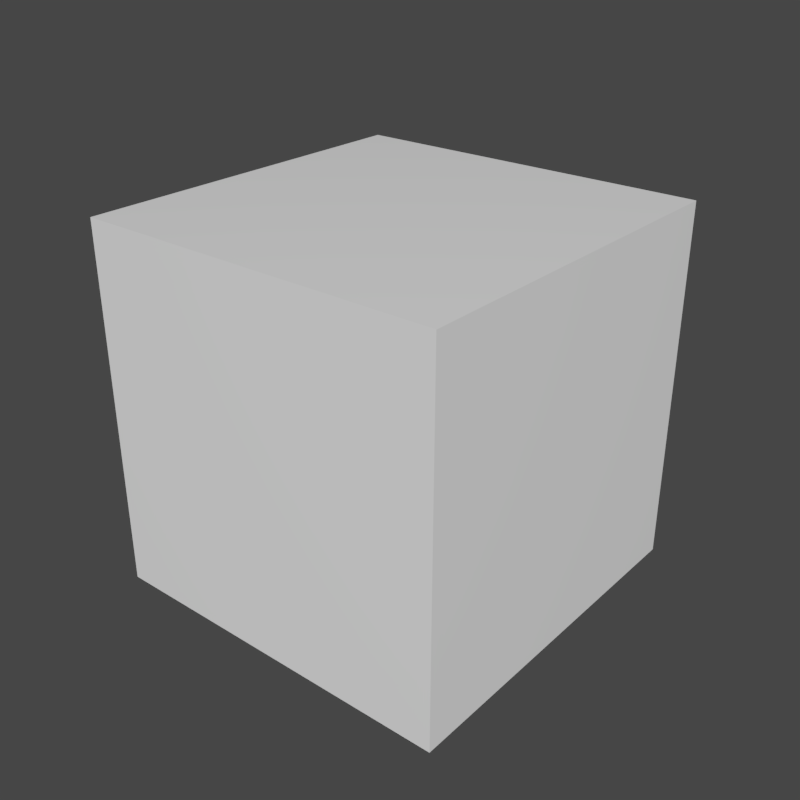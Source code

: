 # Source: library.blend  (saved by Blender 2.79.4; exported with 4.5.12 LTS)
import bpy
from mathutils import Matrix  # noqa: F401  (used for matrix-valued properties, if any)

bpy.ops.wm.read_factory_settings(use_empty=True)
scene = bpy.context.scene
scene.name = 'Scene'

# ---- collections
col_collection_1 = bpy.data.collections.new('Collection 1'); scene.collection.children.link(col_collection_1)

# ---- materials (node trees are filled in below, after node groups)
mat_pbr = bpy.data.materials.new('PBR')
mat_pbr.alpha_threshold = 0.0
mat_pbr.roughness = 0.5

# ---- node groups
ng_owm__unpack_pbr = bpy.data.node_groups.new('OWM: Unpack PBR', 'ShaderNodeTree')
_s = ng_owm__unpack_pbr.interface.new_socket(name='Metalness', in_out='OUTPUT', socket_type='NodeSocketFloat')
_s.min_value = 0.0
_s.max_value = 0.0
_s = ng_owm__unpack_pbr.interface.new_socket(name='Specular', in_out='OUTPUT', socket_type='NodeSocketFloat')
_s.min_value = 0.0
_s.max_value = 0.0
_s = ng_owm__unpack_pbr.interface.new_socket(name='Roughness', in_out='OUTPUT', socket_type='NodeSocketFloat')
_s.min_value = 0.0
_s.max_value = 0.0
_s = ng_owm__unpack_pbr.interface.new_socket(name='Sheen', in_out='OUTPUT', socket_type='NodeSocketFloat')
_s.min_value = 0.0
_s.max_value = 0.0
_s = ng_owm__unpack_pbr.interface.new_socket(name='Packed PBR', in_out='INPUT', socket_type='NodeSocketColor')
_s.default_value = (1.0, 1.0, 1.0, 1.0)
_N = ng_owm__unpack_pbr.nodes; _L = ng_owm__unpack_pbr.links
n0 = _N.new('ShaderNodeSeparateColor'); n0.name = 'Separate RGB'; n0.location = (-722, -71)
n1 = _N.new('ShaderNodeGamma'); n1.name = 'Gamma.001'; n1.location = (-412, 51)
n1.inputs[1].default_value = 2.2
n2 = _N.new('ShaderNodeMath'); n2.name = 'Math.009'; n2.location = (-179, 210)
n2.operation = 'GREATER_THAN'
n3 = _N.new('ShaderNodeMath'); n3.name = 'Math.008'; n3.location = (-208, -87)
n3.operation = 'SUBTRACT'
n3.inputs[0].default_value = 1.0
n4 = _N.new('NodeGroupInput'); n4.name = 'Group Input'; n4.location = (-1018, -82)
n5 = _N.new('NodeGroupOutput'); n5.name = 'Group Output'; n5.location = (769, 277)
n6 = _N.new('ShaderNodeMath'); n6.name = 'Math.011'; n6.location = (268, 47)
n6.operation = 'MULTIPLY'
n7 = _N.new('ShaderNodeMath'); n7.name = 'Math.013'; n7.location = (275, 308)
n7.operation = 'MULTIPLY'
n8 = _N.new('ShaderNodeMath'); n8.name = 'Math.010'; n8.location = (32, 48)
n8.operation = 'SUBTRACT'
n8.inputs[0].default_value = 1.0
n9 = _N.new('ShaderNodeMath'); n9.name = 'Math.014'; n9.location = (52, 258)
n9.operation = 'SUBTRACT'
n10 = _N.new('ShaderNodeMath'); n10.name = 'Math.012'; n10.location = (481, 52)
n10.operation = 'MULTIPLY'
n10.use_clamp = True
n10.inputs[1].default_value = 2.0
n11 = _N.new('ShaderNodeMath'); n11.name = 'Math.015'; n11.location = (494, 306)
n11.operation = 'MULTIPLY'
n11.use_clamp = True
n11.inputs[1].default_value = 2.0
_L.new(n0.outputs[0], n1.inputs[0])
_L.new(n0.outputs[1], n3.inputs[1])
_L.new(n4.outputs[0], n0.inputs[0])
_L.new(n3.outputs[0], n5.inputs[2])
_L.new(n0.outputs[2], n5.inputs[3])
_L.new(n1.outputs[0], n2.inputs[0])
_L.new(n2.outputs[0], n8.inputs[1])
_L.new(n8.outputs[0], n6.inputs[0])
_L.new(n6.outputs[0], n10.inputs[0])
_L.new(n1.outputs[0], n6.inputs[1])
_L.new(n10.outputs[0], n5.inputs[1])
_L.new(n7.outputs[0], n11.inputs[0])
_L.new(n2.outputs[0], n7.inputs[0])
_L.new(n1.outputs[0], n9.inputs[0])
_L.new(n9.outputs[0], n7.inputs[1])
_L.new(n11.outputs[0], n5.inputs[0])
n5.is_active_output = True
ng_owm__unpack_rg_normal = bpy.data.node_groups.new('OWM: Unpack RG Normal', 'ShaderNodeTree')
_s = ng_owm__unpack_rg_normal.interface.new_socket(name='Normal', in_out='OUTPUT', socket_type='NodeSocketVector')
_s.min_value = 0.0
_s.max_value = 0.0
_s = ng_owm__unpack_rg_normal.interface.new_socket(name='RG Packed Normal', in_out='INPUT', socket_type='NodeSocketVector')
_s.min_value = -1e+04
_s.max_value = 1e+04
_N = ng_owm__unpack_rg_normal.nodes; _L = ng_owm__unpack_rg_normal.links
n0 = _N.new('ShaderNodeMath'); n0.name = 'Math.002'; n0.location = (-790, -123)
n0.operation = 'MULTIPLY'
n0.inputs[1].default_value = 2.0
n1 = _N.new('ShaderNodeMath'); n1.name = 'Math.003'; n1.location = (-619, -127)
n1.operation = 'SUBTRACT'
n1.inputs[1].default_value = 1.0
n2 = _N.new('ShaderNodeMath'); n2.name = 'Math'; n2.location = (-788, 43)
n2.operation = 'MULTIPLY'
n2.inputs[1].default_value = 2.0
n3 = _N.new('ShaderNodeMath'); n3.name = 'Math.001'; n3.location = (-616, 46)
n3.operation = 'SUBTRACT'
n3.inputs[1].default_value = 1.0
n4 = _N.new('ShaderNodeMath'); n4.name = 'Math.006'; n4.location = (-452, -126)
n4.operation = 'MULTIPLY'
n5 = _N.new('ShaderNodeMath'); n5.name = 'Math.005'; n5.location = (-448, 49)
n5.operation = 'MULTIPLY'
n6 = _N.new('ShaderNodeMath'); n6.name = 'Math.007'; n6.location = (-113, -28)
n6.operation = 'SUBTRACT'
n6.inputs[0].default_value = 1.0
n7 = _N.new('ShaderNodeMath'); n7.name = 'Math.012'; n7.location = (437, -30)
n7.inputs[0].default_value = 1.0
n8 = _N.new('ShaderNodeMath'); n8.name = 'Math.013'; n8.location = (617, -25)
n8.operation = 'DIVIDE'
n8.inputs[1].default_value = 2.0
n9 = _N.new('ShaderNodeMath'); n9.name = 'Math.011'; n9.location = (799, -22)
n9.operation = 'MAXIMUM'
n9.inputs[1].default_value = 0.0
n10 = _N.new('ShaderNodeMath'); n10.name = 'Math.010'; n10.location = (253, -29)
n10.operation = 'MULTIPLY'
n11 = _N.new('ShaderNodeMath'); n11.name = 'Math.008'; n11.location = (-279, -28)
n11.operation = 'SUBTRACT'
n12 = _N.new('ShaderNodeMath'); n12.name = 'Math.014'; n12.location = (976, -22)
n12.operation = 'MINIMUM'
n12.inputs[0].default_value = 1.0
n13 = _N.new('ShaderNodeMath'); n13.name = 'Math.009'; n13.location = (85, 116)
n13.operation = 'GREATER_THAN'
n13.inputs[1].default_value = 0.0
n14 = _N.new('ShaderNodeCombineXYZ'); n14.name = 'Combine XYZ'; n14.location = (1286, 105)
n15 = _N.new('NodeGroupInput'); n15.name = 'Group Input'; n15.location = (-1486, 0)
n16 = _N.new('NodeGroupOutput'); n16.name = 'Group Output'; n16.location = (1486, 0)
n17 = _N.new('ShaderNodeSeparateXYZ'); n17.name = 'Separate XYZ'; n17.location = (-1286, 127)
n17.width = 122
_L.new(n17.outputs[0], n14.inputs[0])
_L.new(n2.outputs[0], n3.inputs[0])
_L.new(n0.outputs[0], n1.inputs[0])
_L.new(n17.outputs[0], n2.inputs[0])
_L.new(n3.outputs[0], n5.inputs[0])
_L.new(n3.outputs[0], n5.inputs[1])
_L.new(n1.outputs[0], n4.inputs[0])
_L.new(n1.outputs[0], n4.inputs[1])
_L.new(n11.outputs[0], n6.inputs[1])
_L.new(n4.outputs[0], n11.inputs[1])
_L.new(n5.outputs[0], n11.inputs[0])
_L.new(n6.outputs[0], n13.inputs[0])
_L.new(n6.outputs[0], n10.inputs[1])
_L.new(n10.outputs[0], n7.inputs[1])
_L.new(n7.outputs[0], n8.inputs[0])
_L.new(n8.outputs[0], n9.inputs[0])
_L.new(n9.outputs[0], n12.inputs[1])
_L.new(n12.outputs[0], n14.inputs[2])
_L.new(n13.outputs[0], n10.inputs[0])
_L.new(n15.outputs[0], n17.inputs[0])
_L.new(n14.outputs[0], n16.inputs[0])
_L.new(n17.outputs[1], n0.inputs[0])
_L.new(n17.outputs[1], n14.inputs[1])
n16.is_active_output = True
ng_owm__physically_based_shading = bpy.data.node_groups.new('OWM: Physically Based Shading', 'ShaderNodeTree')
_s = ng_owm__physically_based_shading.interface.new_socket(name='Shader', in_out='OUTPUT', socket_type='NodeSocketShader')
_s = ng_owm__physically_based_shading.interface.new_socket(name='Base Color', in_out='INPUT', socket_type='NodeSocketColor')
_s.default_value = (1.0, 1.0, 1.0, 1.0)
_s = ng_owm__physically_based_shading.interface.new_socket(name='Packed PBR', in_out='INPUT', socket_type='NodeSocketColor')
_s.default_value = (0.5, 1.0, 1.0, 1.0)
_s = ng_owm__physically_based_shading.interface.new_socket(name='RG Packed Normal', in_out='INPUT', socket_type='NodeSocketColor')
_s.default_value = (0.5, 0.5, 1.0, 1.0)
_s = ng_owm__physically_based_shading.interface.new_socket(name='Normal Strength', in_out='INPUT', socket_type='NodeSocketFloat')
_s.default_value = 3.0
_s.min_value = 0.0
_s.max_value = 10.0
_s = ng_owm__physically_based_shading.interface.new_socket(name='Opacity Map', in_out='INPUT', socket_type='NodeSocketFloat')
_s.subtype = 'FACTOR'
_s.default_value = 1.0
_s.min_value = 0.0
_s.max_value = 1.0
_s = ng_owm__physically_based_shading.interface.new_socket(name='Emission Map', in_out='INPUT', socket_type='NodeSocketFloat')
_s.subtype = 'FACTOR'
_s.min_value = 0.0
_s.max_value = 1.0
_s = ng_owm__physically_based_shading.interface.new_socket(name='Emission Strength', in_out='INPUT', socket_type='NodeSocketFloat')
_s.default_value = 1.0
_s.min_value = 0.0
_s.max_value = 1e+06
_N = ng_owm__physically_based_shading.nodes; _L = ng_owm__physically_based_shading.links
n0 = _N.new('ShaderNodeBsdfTransparent'); n0.name = 'Transparent BSDF'; n0.location = (357, 412)
n1 = _N.new('ShaderNodeEmission'); n1.name = 'Emission'; n1.location = (32, -375)
n1.inputs[0].default_value = (0.8, 0.8, 0.8, 1.0)
n2 = _N.new('ShaderNodeBsdfPrincipled'); n2.name = 'Principled BSDF'; n2.location = (55, 238)
n2.distribution = 'GGX'
n2.subsurface_method = 'BURLEY'
n2.inputs[3].default_value = 1.45
n2.inputs[16].default_value = 0.25
n2.inputs[26].default_value = (0.2, 0.2, 0.2, 1.0)
n3 = _N.new('NodeGroupOutput'); n3.name = 'Group Output'; n3.location = (946, 196)
n4 = _N.new('NodeGroupInput'); n4.name = 'Group Input'; n4.location = (-1283, 87)
n5 = _N.new('ShaderNodeTangent'); n5.name = 'Tangent'; n5.location = (-58, -274)
n5.hide = True
n5.direction_type = 'UV_MAP'
n6 = _N.new('ShaderNodeNormalMap'); n6.name = 'Normal Map'; n6.location = (-325, -317)
n6.hide = True
n7 = _N.new('ShaderNodeMixShader'); n7.name = 'Mix Shader.001'; n7.location = (466, 116)
n7.hide = True
n8 = _N.new('ShaderNodeMixShader'); n8.name = 'Mix Shader'; n8.location = (689, 283)
n8.hide = True
n9 = _N.new('ShaderNodeGroup'); n9.name = 'Group.001'; n9.location = (-754, 245)
n9.width = 216
n9.node_tree = ng_owm__unpack_pbr
n10 = _N.new('ShaderNodeGroup'); n10.name = 'Group'; n10.location = (-864, -356)
n10.width = 272
n10.node_tree = ng_owm__unpack_rg_normal
n11 = _N.new('ShaderNodeMix'); n11.name = 'Mix'; n11.location = (-215, 118)
n11.data_type = 'RGBA'
n11.inputs[6].default_value = (0.8, 0.8, 0.8, 1.0)
n11.inputs[7].default_value = (1.0, 1.0, 1.0, 1.0)
n12 = _N.new('ShaderNodeMix'); n12.name = 'Mix.001'; n12.location = (-115, 118)
n12.data_type = 'RGBA'
n12.inputs[0].default_value = 1.0
n12.inputs[6].default_value = (1.0, 1.0, 1.0, 1.0)
_L.new(n6.outputs[0], n2.inputs[5])
_L.new(n2.outputs[0], n7.inputs[1])
_L.new(n1.outputs[0], n7.inputs[2])
_L.new(n0.outputs[0], n8.inputs[1])
_L.new(n7.outputs[0], n8.inputs[2])
_L.new(n4.outputs[1], n9.inputs[0])
_L.new(n9.outputs[2], n2.inputs[2])
_L.new(n9.outputs[3], n2.inputs[24])
_L.new(n9.outputs[0], n2.inputs[1])
_L.new(n9.outputs[1], n2.inputs[13])
_L.new(n4.outputs[0], n2.inputs[0])
_L.new(n10.outputs[0], n6.inputs[1])
_L.new(n8.outputs[0], n3.inputs[0])
_L.new(n4.outputs[4], n8.inputs[0])
_L.new(n4.outputs[5], n7.inputs[0])
_L.new(n4.outputs[2], n10.inputs[0])
_L.new(n4.outputs[3], n6.inputs[0])
_L.new(n4.outputs[6], n1.inputs[1])
_L.new(n5.outputs[0], n2.inputs[17])
_L.new(n9.outputs[0], n11.inputs[0])
_L.new(n11.outputs[2], n12.inputs[7])
_L.new(n12.outputs[2], n2.inputs[14])
n3.is_active_output = True

# ---- material node trees
mat_pbr.use_nodes = True; mat_pbr.node_tree.nodes.clear()
_N = mat_pbr.node_tree.nodes; _L = mat_pbr.node_tree.links
n0 = _N.new('ShaderNodeOutputMaterial'); n0.name = 'Material Output'; n0.location = (135, -55)
n1 = _N.new('ShaderNodeGroup'); n1.name = 'Group.002'; n1.location = (-602, -17)
n1.width = 368
n1.node_tree = ng_owm__physically_based_shading
n1.inputs[0].default_value = (1.0, 1.0, 1.0, 1.0)
n1.inputs[1].default_value = (0.499, 1.0, 1.0, 1.0)
n1.inputs[2].default_value = (0.5, 0.5, 1.0, 1.0)
n1.inputs[3].default_value = 1.0
n1.inputs[4].default_value = 1.0
n1.inputs[5].default_value = 0.0
n1.inputs[6].default_value = 1.0
_L.new(n1.outputs[0], n0.inputs[0])
n0.is_active_output = True

# ---- world
world_world = bpy.data.worlds.new('World'); scene.world = world_world
world_world.color = (0.05088, 0.05088, 0.05088)
world_world.use_sun_shadow = False
world_world.sun_shadow_jitter_overblur = 0.0
world_world.cycles.sampling_method = 'MANUAL'

# ---- meshes
me_cube = bpy.data.meshes.new('Cube')
me_cube.from_pydata([(-1.0, -1.0, -1.0), (-1.0, -1.0, 1.0), (-1.0, 1.0, -1.0), (-1.0, 1.0, 1.0), (1.0, -1.0, -1.0), (1.0, -1.0, 1.0), (1.0, 1.0, -1.0), (1.0, 1.0, 1.0)], [], [(0, 1, 3, 2), (2, 3, 7, 6), (6, 7, 5, 4), (4, 5, 1, 0), (2, 6, 4, 0), (7, 3, 1, 5)])
_uv = me_cube.uv_layers.new(name='UVMap')
_uv.uv.foreach_set('vector', [0.0, 0.0, 1.0, 0.0, 1.0, 1.0, 0.0, 1.0, 0.0, 0.0, 1.0, 0.0, 1.0, 1.0, 0.0, 1.0, 0.0, 0.0, 1.0, 0.0, 1.0, 1.0, 0.0, 1.0, 0.0, 0.0, 1.0, 0.0, 1.0, 1.0, 0.0, 1.0, 0.0, 0.0, 1.0, 0.0, 1.0, 1.0, 0.0, 1.0, 0.0, 0.0, 1.0, 0.0, 1.0, 1.0, 0.0, 1.0])
me_cube.materials.append(mat_pbr)
me_cube.use_remesh_preserve_volume = False
me_cube.use_remesh_preserve_attributes = False
me_cube.use_mirror_vertex_groups = False
me_cube.update()

# ---- objects
ob_cube = bpy.data.objects.new('Cube', me_cube)

# ---- transforms, parenting, visibility, modifiers, constraints
ob_cube.location = (0.0, 0.0, 0.0)
ob_cube.lineart.crease_threshold = 0.0

# ---- collection membership
col_collection_1.objects.link(ob_cube)

# ---- scene / render settings (as saved in the file)
scene.frame_start = 1; scene.frame_end = 250; scene.frame_set(1)
scene.render.engine = 'CYCLES'
scene.render.resolution_x = 1024
scene.render.resolution_y = 1024
scene.render.dither_intensity = 0.0
scene.cycles.samples = 32
scene.cycles.sampling_pattern = 'TABULATED_SOBOL'
scene.cycles.use_adaptive_sampling = False
scene.cycles.use_light_tree = False
scene.cycles.caustics_reflective = False
scene.cycles.caustics_refractive = False
scene.cycles.max_bounces = 8
scene.cycles.diffuse_bounces = 1
scene.cycles.transmission_bounces = 8
scene.cycles.volume_bounces = 2
scene.cycles.debug_use_hair_bvh = False
scene.view_settings.look = 'Medium High Contrast'
scene.view_settings.view_transform = 'Filmic'
bpy.context.view_layer.update()

# ---- added for rendering (the .blend has no active camera and no usable light): camera, sun
cam_auto = bpy.data.cameras.new('AutoCamera')
cam_auto.lens = 50.0
cam_auto.sensor_width = 36.0
cam_auto.clip_end = 1000.0
ob_auto_camera = bpy.data.objects.new('AutoCamera', cam_auto)
scene.collection.objects.link(ob_auto_camera)
ob_auto_camera.location = (3.20507, -3.84609, 2.56406)
ob_auto_camera.rotation_euler = (1.09748, -7.21219e-08, 0.694738)
scene.camera = ob_auto_camera
light_auto_sun = bpy.data.lights.new('AutoSun', 'SUN')
light_auto_sun.energy = 3.0
light_auto_sun.angle = 0.0523599
ob_auto_sun = bpy.data.objects.new('AutoSun', light_auto_sun)
scene.collection.objects.link(ob_auto_sun)
ob_auto_sun.rotation_euler = (0.872665, 0.174533, 0.523599)
bpy.context.view_layer.update()
